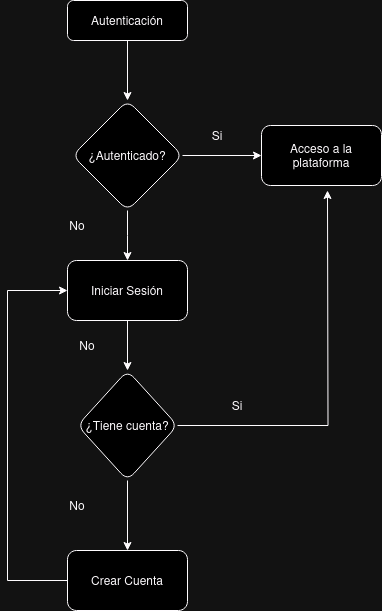

The diagram above was exported from draw.io. Its source (the exported page's mxGraphModel, read from the mxfile embedded in the PNG):
<mxGraphModel dx="1434" dy="822" grid="1" gridSize="10" guides="1" tooltips="1" connect="1" arrows="1" fold="1" page="1" pageScale="1" pageWidth="827" pageHeight="1169" math="0" shadow="0">
  <root>
    <mxCell id="WIyWlLk6GJQsqaUBKTNV-0" />
    <mxCell id="WIyWlLk6GJQsqaUBKTNV-1" parent="WIyWlLk6GJQsqaUBKTNV-0" />
    <mxCell id="-MVMGrOLk8LOZZdDHNu2-3" value="" style="edgeStyle=orthogonalEdgeStyle;rounded=0;orthogonalLoop=1;jettySize=auto;html=1;" edge="1" parent="WIyWlLk6GJQsqaUBKTNV-1" source="WIyWlLk6GJQsqaUBKTNV-3" target="-MVMGrOLk8LOZZdDHNu2-2">
      <mxGeometry relative="1" as="geometry" />
    </mxCell>
    <mxCell id="WIyWlLk6GJQsqaUBKTNV-3" value="Autenticación" style="rounded=1;whiteSpace=wrap;html=1;fontSize=12;glass=0;strokeWidth=1;shadow=0;" parent="WIyWlLk6GJQsqaUBKTNV-1" vertex="1">
      <mxGeometry x="160" y="80" width="120" height="40" as="geometry" />
    </mxCell>
    <mxCell id="-MVMGrOLk8LOZZdDHNu2-18" value="" style="edgeStyle=orthogonalEdgeStyle;rounded=0;orthogonalLoop=1;jettySize=auto;html=1;" edge="1" parent="WIyWlLk6GJQsqaUBKTNV-1" source="-MVMGrOLk8LOZZdDHNu2-2" target="-MVMGrOLk8LOZZdDHNu2-17">
      <mxGeometry relative="1" as="geometry" />
    </mxCell>
    <mxCell id="-MVMGrOLk8LOZZdDHNu2-21" value="" style="edgeStyle=orthogonalEdgeStyle;rounded=0;orthogonalLoop=1;jettySize=auto;html=1;" edge="1" parent="WIyWlLk6GJQsqaUBKTNV-1" source="-MVMGrOLk8LOZZdDHNu2-2">
      <mxGeometry relative="1" as="geometry">
        <mxPoint x="220" y="340" as="targetPoint" />
      </mxGeometry>
    </mxCell>
    <mxCell id="-MVMGrOLk8LOZZdDHNu2-2" value="¿Autenticado?" style="rhombus;whiteSpace=wrap;html=1;rounded=1;glass=0;strokeWidth=1;shadow=0;" vertex="1" parent="WIyWlLk6GJQsqaUBKTNV-1">
      <mxGeometry x="165" y="180" width="110" height="110" as="geometry" />
    </mxCell>
    <mxCell id="-MVMGrOLk8LOZZdDHNu2-8" value="No" style="text;html=1;align=center;verticalAlign=middle;whiteSpace=wrap;rounded=0;" vertex="1" parent="WIyWlLk6GJQsqaUBKTNV-1">
      <mxGeometry x="140" y="290" width="60" height="30" as="geometry" />
    </mxCell>
    <mxCell id="-MVMGrOLk8LOZZdDHNu2-17" value="Acceso a la plataforma" style="whiteSpace=wrap;html=1;rounded=1;glass=0;strokeWidth=1;shadow=0;" vertex="1" parent="WIyWlLk6GJQsqaUBKTNV-1">
      <mxGeometry x="354" y="205" width="120" height="60" as="geometry" />
    </mxCell>
    <mxCell id="-MVMGrOLk8LOZZdDHNu2-19" value="Si" style="text;html=1;align=center;verticalAlign=middle;whiteSpace=wrap;rounded=0;" vertex="1" parent="WIyWlLk6GJQsqaUBKTNV-1">
      <mxGeometry x="280" y="200" width="60" height="30" as="geometry" />
    </mxCell>
    <mxCell id="-MVMGrOLk8LOZZdDHNu2-24" value="" style="edgeStyle=orthogonalEdgeStyle;rounded=0;orthogonalLoop=1;jettySize=auto;html=1;" edge="1" parent="WIyWlLk6GJQsqaUBKTNV-1" source="-MVMGrOLk8LOZZdDHNu2-22" target="-MVMGrOLk8LOZZdDHNu2-23">
      <mxGeometry relative="1" as="geometry" />
    </mxCell>
    <mxCell id="-MVMGrOLk8LOZZdDHNu2-22" value="Iniciar Sesión" style="rounded=1;whiteSpace=wrap;html=1;" vertex="1" parent="WIyWlLk6GJQsqaUBKTNV-1">
      <mxGeometry x="160" y="340" width="120" height="60" as="geometry" />
    </mxCell>
    <mxCell id="-MVMGrOLk8LOZZdDHNu2-28" style="edgeStyle=orthogonalEdgeStyle;rounded=0;orthogonalLoop=1;jettySize=auto;html=1;" edge="1" parent="WIyWlLk6GJQsqaUBKTNV-1" source="-MVMGrOLk8LOZZdDHNu2-23">
      <mxGeometry relative="1" as="geometry">
        <mxPoint x="420" y="269.9999999999999" as="targetPoint" />
      </mxGeometry>
    </mxCell>
    <mxCell id="-MVMGrOLk8LOZZdDHNu2-30" value="" style="edgeStyle=orthogonalEdgeStyle;rounded=0;orthogonalLoop=1;jettySize=auto;html=1;" edge="1" parent="WIyWlLk6GJQsqaUBKTNV-1" source="-MVMGrOLk8LOZZdDHNu2-23" target="-MVMGrOLk8LOZZdDHNu2-29">
      <mxGeometry relative="1" as="geometry" />
    </mxCell>
    <mxCell id="-MVMGrOLk8LOZZdDHNu2-23" value="¿Tiene cuenta?" style="rhombus;whiteSpace=wrap;html=1;rounded=1;" vertex="1" parent="WIyWlLk6GJQsqaUBKTNV-1">
      <mxGeometry x="170" y="450" width="100" height="110" as="geometry" />
    </mxCell>
    <mxCell id="-MVMGrOLk8LOZZdDHNu2-25" value="No" style="text;html=1;align=center;verticalAlign=middle;whiteSpace=wrap;rounded=0;" vertex="1" parent="WIyWlLk6GJQsqaUBKTNV-1">
      <mxGeometry x="150" y="410" width="60" height="30" as="geometry" />
    </mxCell>
    <mxCell id="-MVMGrOLk8LOZZdDHNu2-27" value="Si" style="text;html=1;align=center;verticalAlign=middle;whiteSpace=wrap;rounded=0;" vertex="1" parent="WIyWlLk6GJQsqaUBKTNV-1">
      <mxGeometry x="300" y="470" width="60" height="30" as="geometry" />
    </mxCell>
    <mxCell id="-MVMGrOLk8LOZZdDHNu2-32" style="edgeStyle=orthogonalEdgeStyle;rounded=0;orthogonalLoop=1;jettySize=auto;html=1;entryX=0;entryY=0.5;entryDx=0;entryDy=0;" edge="1" parent="WIyWlLk6GJQsqaUBKTNV-1" source="-MVMGrOLk8LOZZdDHNu2-29" target="-MVMGrOLk8LOZZdDHNu2-22">
      <mxGeometry relative="1" as="geometry">
        <Array as="points">
          <mxPoint x="100" y="660" />
          <mxPoint x="100" y="370" />
        </Array>
      </mxGeometry>
    </mxCell>
    <mxCell id="-MVMGrOLk8LOZZdDHNu2-29" value="Crear Cuenta" style="whiteSpace=wrap;html=1;rounded=1;" vertex="1" parent="WIyWlLk6GJQsqaUBKTNV-1">
      <mxGeometry x="160" y="630" width="120" height="60" as="geometry" />
    </mxCell>
    <mxCell id="-MVMGrOLk8LOZZdDHNu2-31" value="No" style="text;html=1;align=center;verticalAlign=middle;whiteSpace=wrap;rounded=0;" vertex="1" parent="WIyWlLk6GJQsqaUBKTNV-1">
      <mxGeometry x="140" y="570" width="60" height="30" as="geometry" />
    </mxCell>
  </root>
</mxGraphModel>